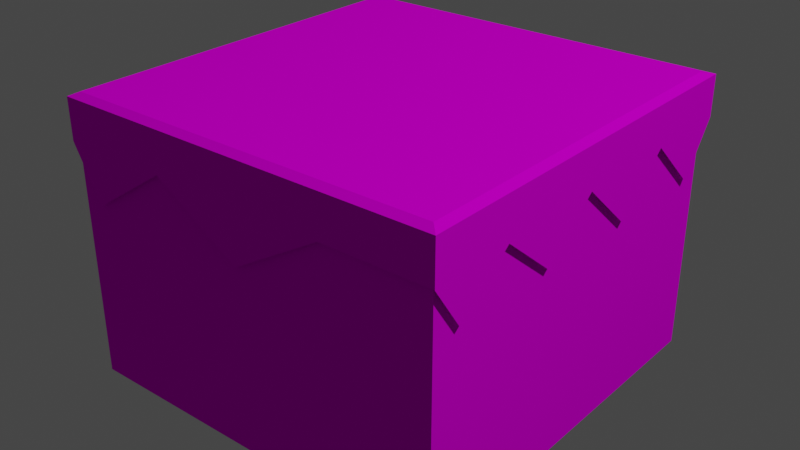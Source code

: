 # Source: FloorGrass.blend  (saved by Blender 2.91.10; exported with 4.5.12 LTS)
import bpy
from mathutils import Matrix  # noqa: F401  (used for matrix-valued properties, if any)

bpy.ops.wm.read_factory_settings(use_empty=True)
scene = bpy.context.scene
scene.name = 'Scene'

# ---- collections
col_collection = bpy.data.collections.new('Collection'); scene.collection.children.link(col_collection)

# ---- images (referenced by path relative to the original .blend; pixels are not part of the script)
import os
ASSET_DIR = os.environ.get("B2B_ASSET_DIR", "")  # directory of the original .blend (textures are referenced by path, not embedded)
HERE = os.path.dirname(os.path.abspath(__file__))  # packed textures are extracted next to this script under _unpacked/

def load_image(name, relpath, width, height, colorspace="sRGB"):
    """Load a texture the original file referenced (path relative to the .blend, or extracted next to this script)."""
    p = next((c for c in (os.path.join(HERE, relpath), os.path.join(ASSET_DIR, relpath)) if relpath and os.path.exists(c)), "")
    if p:
        img = bpy.data.images.load(p, check_existing=True)
        img.name = name
    else:  # same state as the original file: an image datablock whose file is absent (Cycles renders it pink)
        img = bpy.data.images.new(name, width, height)
        img.source = "FILE"
        img.filepath = "//" + (relpath or name)
    img.colorspace_settings.name = colorspace
    return img
img_palette64_png = load_image('Palette64.png', 'Palette64.png', 1024, 1024, 'sRGB')

# ---- materials (node trees are filled in below, after node groups)
mat_palette64 = bpy.data.materials.new('Palette64')
mat_palette64.use_transparent_shadow = False

# ---- material node trees
mat_palette64.use_nodes = True; mat_palette64.node_tree.nodes.clear()
_N = mat_palette64.node_tree.nodes; _L = mat_palette64.node_tree.links
n0 = _N.new('ShaderNodeOutputMaterial'); n0.name = 'Material Output'; n0.location = (396, 478)
n1 = _N.new('ShaderNodeBsdfDiffuse'); n1.name = 'Diffuse BSDF'; n1.location = (-148, 569)
n2 = _N.new('ShaderNodeTexImage'); n2.name = 'Image Texture'; n2.location = (-505, 554)
n2.image = img_palette64_png
_L.new(n1.outputs[0], n0.inputs[0])
_L.new(n2.outputs[0], n1.inputs[0])
n0.is_active_output = True

# ---- world
world_world = bpy.data.worlds.new('World'); scene.world = world_world
world_world.use_nodes = True; world_world.node_tree.nodes.clear()
_N = world_world.node_tree.nodes; _L = world_world.node_tree.links
n0 = _N.new('ShaderNodeOutputWorld'); n0.name = 'World Output'; n0.location = (300, 300)
n1 = _N.new('ShaderNodeBackground'); n1.name = 'Background'; n1.location = (10, 300)
n1.inputs[0].default_value = (0.05088, 0.05088, 0.05088, 1.0)
_L.new(n1.outputs[0], n0.inputs[0])
n0.is_active_output = True
world_world.color = (0.05088, 0.05088, 0.05088)
world_world.use_sun_shadow = False
world_world.sun_shadow_jitter_overblur = 0.0

# ---- lights
light_light = bpy.data.lights.new('Light', 'POINT')
light_light.transmission_factor = 0.0
light_light.energy = 1000.0
light_light.shadow_soft_size = 0.1
light_light.shadow_maximum_resolution = 0.006
light_light.use_absolute_resolution = True

# ---- meshes
me_cube_002 = bpy.data.meshes.new('Cube.002')
me_cube_002.from_pydata([(-0.5, -0.5, -0.7251), (-0.4889, -0.4889, 9.313e-10), (-0.5, 0.5, -0.7251), (-0.4889, 0.4889, 9.313e-10), (0.5, -0.5, -0.7251), (0.4889, -0.4889, 9.313e-10), (0.5, 0.5, -0.7251), (0.4889, 0.4889, 9.313e-10), (-0.5, -0.5, -0.08926), (-0.5, 0.5, -0.08926), (0.5, 0.5, -0.08926), (0.5, -0.5, -0.08926), (-0.5, 0.0, -0.7251), (-0.4889, 0.0, 9.313e-10), (0.5, 0.0, -0.7251), (0.4889, 0.0, 9.313e-10), (0.5, 0.0, -0.08926), (-0.5, 0.0, -0.08926), (-0.5105, -0.5095, -0.1159), (-0.5105, -0.5095, -0.01047), (-0.5105, 0.0009466, -0.01047), (-0.5105, 0.5302, -0.01047), (0.51, 0.5302, -0.01047), (0.51, 0.0009466, -0.01047), (0.51, -0.5095, -0.01047), (-0.5105, 0.5302, -0.1159), (0.51, 0.5302, -0.1159), (0.51, -0.5095, -0.1159), (0.51, 0.0009466, -0.1159), (-0.5105, 0.0009466, -0.1159), (-0.0002305, -0.5095, -0.2551), (0.51, -0.2887, -0.1159), (-0.0002305, 0.5302, -0.1159), (-0.5105, 0.2906, -0.1159), (0.51, 0.2906, -0.1159), (-0.5105, -0.2887, -0.1159), (-0.5105, -0.4336, -0.2423), (0.51, 0.4355, -0.2478), (-0.5105, 0.1458, -0.2315), (-0.2239, -0.5095, -0.1159), (0.51, -0.4336, -0.2266), (0.2894, 0.5302, -0.1159), (-0.5105, 0.4355, -0.2381), (0.51, 0.1458, -0.2435), (-0.5105, -0.1439, -0.244), (-0.2899, 0.5302, -0.1159), (0.51, -0.1439, -0.234), (0.2347, -0.5095, -0.1159), (-0.4347, -0.5095, -0.2537), (0.4343, 0.5302, -0.2353), (-0.1451, 0.5302, -0.2531), (0.1446, 0.5302, -0.2418), (-0.4347, 0.5302, -0.2526)], [], [(5, 1, 19, 24), (1, 13, 20, 19), (12, 14, 4, 0), (15, 13, 1, 5), (4, 11, 8, 0), (14, 16, 11, 4), (2, 9, 10, 6), (12, 17, 9, 2), (0, 8, 17, 12), (6, 10, 16, 14), (7, 3, 13, 15), (2, 6, 14, 12), (29, 20, 21, 25, 42, 33, 38), (25, 21, 22, 26, 49, 41, 51, 32, 50, 45, 52), (28, 23, 24, 27, 40, 31, 46), (27, 24, 19, 18, 48, 39, 30, 47), (26, 22, 23, 28, 43, 34, 37), (18, 19, 20, 29, 44, 35, 36), (15, 5, 24, 23), (3, 7, 22, 21), (13, 3, 21, 20), (7, 15, 23, 22)])
_uv = me_cube_002.uv_layers.new(name='UVMap')
_uv.uv.foreach_set('vector', [0.8201, 0.4297, 0.8201, 0.4474, 0.8201, 0.4486, 0.8201, 0.4284, 0.8201, 0.4474, 0.8198, 0.452, 0.8198, 0.4552, 0.8201, 0.4486, 0.7938, 0.5636, 0.7941, 0.558, 0.793, 0.5583, 0.7929, 0.5626, 0.8198, 0.4259, 0.8198, 0.452, 0.8201, 0.4474, 0.8201, 0.4297, 0.793, 0.5534, 0.7919, 0.5463, 0.7919, 0.5739, 0.7929, 0.5662, 0.7941, 0.5526, 0.7941, 0.5409, 0.7919, 0.5463, 0.793, 0.5534, 0.7948, 0.5683, 0.7959, 0.5753, 0.7959, 0.5477, 0.795, 0.5554, 0.7938, 0.569, 0.7938, 0.5807, 0.7959, 0.5753, 0.7948, 0.5683, 0.7929, 0.5662, 0.7919, 0.5739, 0.7938, 0.5807, 0.7938, 0.569, 0.795, 0.5554, 0.7959, 0.5477, 0.7941, 0.5409, 0.7941, 0.5526, 0.8196, 0.4306, 0.8196, 0.4483, 0.8198, 0.452, 0.8198, 0.4259, 0.7948, 0.5633, 0.795, 0.559, 0.7941, 0.558, 0.7938, 0.5636, 0.8199, 0.4597, 0.8198, 0.4552, 0.8196, 0.4496, 0.8195, 0.4512, 0.8196, 0.4533, 0.8197, 0.4554, 0.8198, 0.4576, 0.8195, 0.4512, 0.8196, 0.4496, 0.8196, 0.4293, 0.8195, 0.4282, 0.8195, 0.431, 0.8195, 0.4339, 0.8195, 0.4368, 0.8195, 0.4397, 0.8195, 0.4425, 0.8195, 0.4454, 0.8195, 0.4483, 0.8198, 0.4183, 0.8198, 0.4227, 0.8201, 0.4284, 0.8202, 0.4268, 0.8201, 0.4247, 0.82, 0.4225, 0.8199, 0.4204, 0.8202, 0.4268, 0.8201, 0.4284, 0.8201, 0.4486, 0.8202, 0.4498, 0.8202, 0.4469, 0.8202, 0.4441, 0.8202, 0.4383, 0.8202, 0.4325, 0.8195, 0.4282, 0.8196, 0.4293, 0.8198, 0.4227, 0.8198, 0.4183, 0.8197, 0.4207, 0.8197, 0.4232, 0.8196, 0.4257, 0.8202, 0.4498, 0.8201, 0.4486, 0.8198, 0.4552, 0.8199, 0.4597, 0.8199, 0.4572, 0.82, 0.4548, 0.8201, 0.4523, 0.8198, 0.4259, 0.8201, 0.4297, 0.8201, 0.4284, 0.8198, 0.4227, 0.8196, 0.4483, 0.8196, 0.4306, 0.8196, 0.4293, 0.8196, 0.4496, 0.8198, 0.452, 0.8196, 0.4483, 0.8196, 0.4496, 0.8198, 0.4552, 0.8196, 0.4306, 0.8198, 0.4259, 0.8198, 0.4227, 0.8196, 0.4293])
me_cube_002.materials.append(mat_palette64)
me_cube_002.use_remesh_fix_poles = True
me_cube_002.use_remesh_preserve_attributes = False
me_cube_002.use_mirror_vertex_groups = False
me_cube_002.update()

# ---- objects
ob_light = bpy.data.objects.new('Light', light_light)
ob_cube = bpy.data.objects.new('Cube', me_cube_002)

# ---- transforms, parenting, visibility, modifiers, constraints
ob_light.location = (4.076, 1.005, 5.904)
ob_light.rotation_euler = (0.6503, 0.05522, 1.866)
ob_light.lock_rotations_4d = False
ob_light.empty_display_type = 'ARROWS'
ob_light.color = (0.0, 0.0, 0.0, 0.0)
ob_light.lineart.crease_threshold = 0.0
ob_cube.location = (0.0, 0.0, 0.0)
ob_cube.lineart.crease_threshold = 0.0

# ---- collection membership
col_collection.objects.link(ob_light)
col_collection.objects.link(ob_cube)

# ---- scene / render settings (as saved in the file)
scene.frame_start = 1; scene.frame_end = 250; scene.frame_set(210)
scene.render.engine = 'BLENDER_EEVEE_NEXT'
scene.cycles.use_denoising = False
scene.cycles.samples = 128
scene.cycles.sampling_pattern = 'TABULATED_SOBOL'
scene.cycles.use_adaptive_sampling = False
scene.cycles.use_light_tree = False
scene.eevee.use_gtao = True
scene.view_settings.view_transform = 'Filmic'
bpy.context.view_layer.update()

# ---- added for rendering (the .blend has no active camera): camera
cam_auto = bpy.data.cameras.new('AutoCamera')
cam_auto.lens = 50.0
cam_auto.sensor_width = 36.0
cam_auto.clip_end = 1000.0
ob_auto_camera = bpy.data.objects.new('AutoCamera', cam_auto)
scene.collection.objects.link(ob_auto_camera)
ob_auto_camera.location = (1.50539, -1.7964, 0.841943)
ob_auto_camera.rotation_euler = (1.09748, -7.21219e-08, 0.694738)
scene.camera = ob_auto_camera
bpy.context.view_layer.update()
